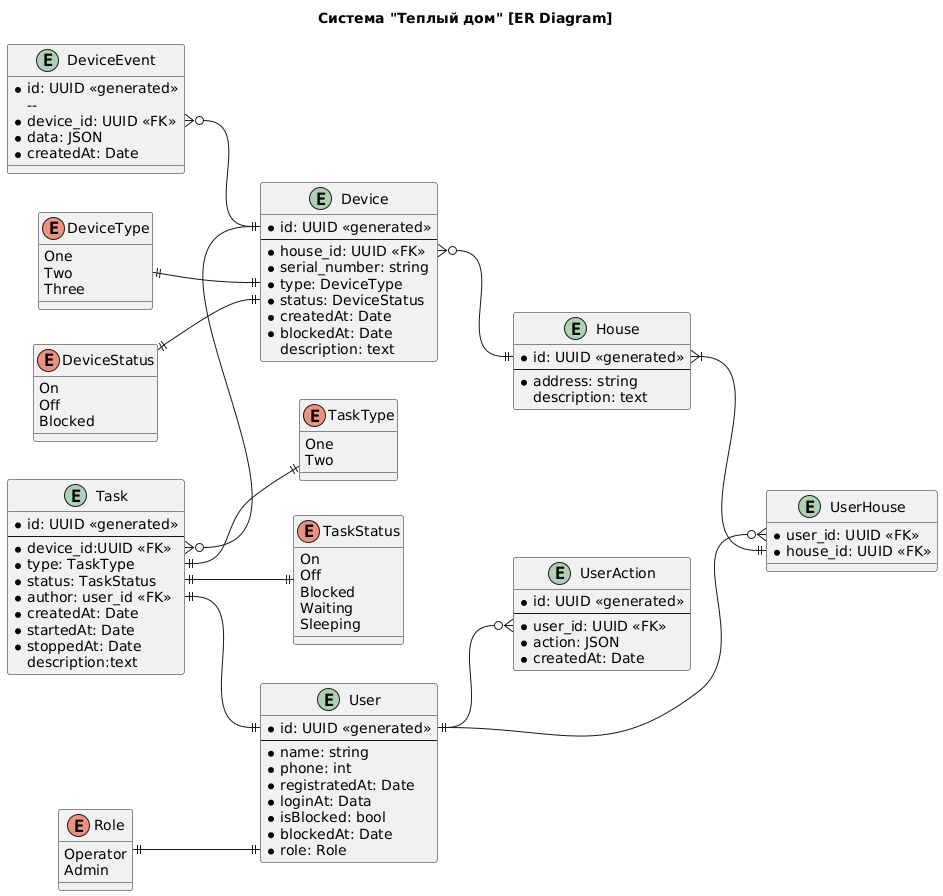

The diagram above was rendered by PlantUML. Its source (embedded in the PNG):
@startuml
title Система "Теплый дом" [ER Diagram]

left to right direction

entity User {
    * id: UUID <<generated>>
    --
    * name: string
    * phone: int
    * registratedAt: Date
    * loginAt: Data
    * isBlocked: bool
    * blockedAt: Date
    * role: Role
}

entity House {
   * id: UUID <<generated>>
   --
   * address: string
     description: text
}

entity UserHouse {
    * user_id: UUID <<FK>>
    * house_id: UUID <<FK>>
}

enum Role {
    Operator
    Admin
}

User::id ||--o{ UserHouse::user_id
House::id }|--|| UserHouse::house_id
Role ||--|| User::role

entity UserAction {
    * id: UUID <<generated>>
    --
    * user_id: UUID <<FK>>
    * action: JSON
    * createdAt: Date
}

User::id ||--o{ UserAction::user_id

entity DeviceEvent {
    * id: UUID <<generated>>
    -- 
    * device_id: UUID <<FK>>
    * data: JSON
    * createdAt: Date
}

enum DeviceType {
    One
    Two
    Three
}

enum DeviceStatus {
    On
    Off
    Blocked
}

entity Device {
    * id: UUID <<generated>>
    --
    * house_id: UUID <<FK>>
    * serial_number: string
    * type: DeviceType
    * status: DeviceStatus
    * createdAt: Date
    * blockedAt: Date
      description: text
}

DeviceType ||--|| Device::type
DeviceStatus ||--|| Device::status
DeviceEvent::device_id }o--|| Device::id
Device::house_id }o--|| House::id

enum TaskType {
    One
    Two
}

enum TaskStatus {
    On
    Off
    Blocked
    Waiting
    Sleeping
}

entity Task {
   * id: UUID <<generated>>
   --
   * device_id:UUID <<FK>>
   * type: TaskType
   * status: TaskStatus
   * author: user_id <<FK>> 
   * createdAt: Date
   * startedAt: Date
   * stoppedAt: Date
     description:text
}

Task::type ||--|| TaskType
Task::status ||--|| TaskStatus
Task::device_id }o--|| Device::id
Task::user_id ||--|| User::id
@enduml